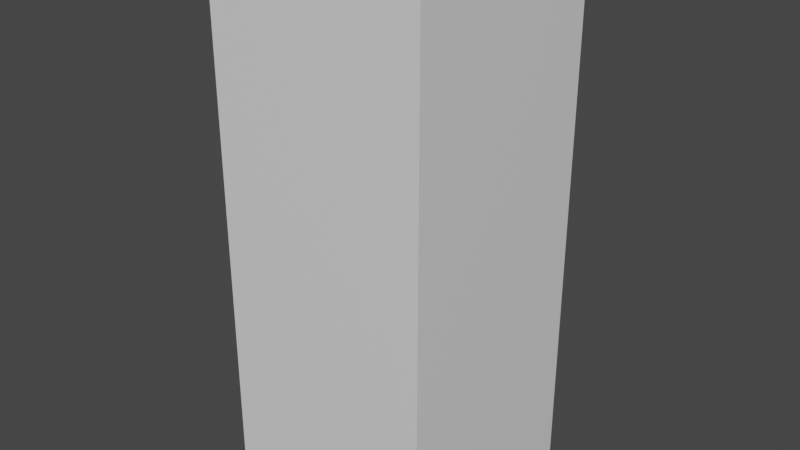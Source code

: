 # Source: pillar3.blend  (saved by Blender 3.6.13; exported with 4.5.12 LTS)
import bpy
from mathutils import Matrix  # noqa: F401  (used for matrix-valued properties, if any)

bpy.ops.wm.read_factory_settings(use_empty=True)
scene = bpy.context.scene
scene.name = 'Scene'

# ---- collections
col_collection = bpy.data.collections.new('Collection'); scene.collection.children.link(col_collection)

# ---- materials (node trees are filled in below, after node groups)
mat_material = bpy.data.materials.new('Material')
mat_material.alpha_threshold = 0.0
mat_material.use_transparent_shadow = False
mat_material.line_color = (0.0, 0.0, 0.0, 1.0)

# ---- material node trees
mat_material.use_nodes = True; mat_material.node_tree.nodes.clear()
_N = mat_material.node_tree.nodes; _L = mat_material.node_tree.links
n0 = _N.new('ShaderNodeOutputMaterial'); n0.name = 'Material Output'; n0.location = (300, 300)
n1 = _N.new('ShaderNodeBsdfPrincipled'); n1.name = 'Principled BSDF'; n1.location = (10, 300)
n1.distribution = 'GGX'
n1.subsurface_method = 'RANDOM_WALK_SKIN'
n1.inputs[2].default_value = 0.4
n1.inputs[3].default_value = 1.45
n1.inputs[27].default_value = (0.0, 0.0, 0.0, 1.0)
n1.inputs[28].default_value = 1.0
_L.new(n1.outputs[0], n0.inputs[0])
n0.is_active_output = True

# ---- world
world_world = bpy.data.worlds.new('World'); scene.world = world_world
world_world.use_nodes = True; world_world.node_tree.nodes.clear()
_N = world_world.node_tree.nodes; _L = world_world.node_tree.links
n0 = _N.new('ShaderNodeOutputWorld'); n0.name = 'World Output'; n0.location = (300, 300)
n1 = _N.new('ShaderNodeBackground'); n1.name = 'Background'; n1.location = (10, 300)
n1.inputs[0].default_value = (0.05088, 0.05088, 0.05088, 1.0)
_L.new(n1.outputs[0], n0.inputs[0])
n0.is_active_output = True
world_world.color = (0.05088, 0.05088, 0.05088)
world_world.use_sun_shadow = False
world_world.sun_shadow_jitter_overblur = 0.0

# ---- meshes
me_cube = bpy.data.meshes.new('Cube')
me_cube.from_pydata([(-0.2033, -0.2033, 1.0), (-0.2033, 0.2033, 1.0), (0.2033, -0.2033, 1.0), (0.2033, 0.2033, 1.0), (0.2033, 0.2033, -2.98e-08), (0.2033, -0.2033, -2.98e-08), (-0.2033, 0.2033, -2.98e-08), (-0.2033, -0.2033, -2.98e-08)], [], [(5, 4, 3, 2), (7, 5, 2, 0), (4, 6, 1, 3), (6, 7, 0, 1)])
_uv = me_cube.uv_layers.new(name='UVMap')
_uv.uv.foreach_set('vector', [0.2967, 0.0, 0.7033, 0.0, 0.7033, 1.0, 0.2967, 1.0, 0.2967, 0.0, 0.7033, 0.0, 0.7033, 1.0, 0.2967, 1.0, 0.7033, 0.0, 0.2967, 0.0, 0.2967, 1.0, 0.7033, 1.0, 0.7033, 0.0, 0.2967, 0.0, 0.2967, 1.0, 0.7033, 1.0])
me_cube.materials.append(mat_material)
me_cube.use_remesh_preserve_volume = False
me_cube.use_remesh_preserve_attributes = False
me_cube.use_mirror_vertex_groups = False
me_cube.update()

# ---- objects
ob_cube = bpy.data.objects.new('Cube', me_cube)

# ---- transforms, parenting, visibility, modifiers, constraints
ob_cube.location = (0.0, 0.0, 0.0)
ob_cube.lock_rotations_4d = False
ob_cube.empty_display_type = 'ARROWS'
ob_cube.lineart.crease_threshold = 0.0

# ---- collection membership
col_collection.objects.link(ob_cube)

# ---- scene / render settings (as saved in the file)
scene.frame_start = 1; scene.frame_end = 250; scene.frame_set(1)
scene.render.engine = 'BLENDER_EEVEE_NEXT'
scene.cycles.sampling_pattern = 'TABULATED_SOBOL'
scene.cycles.use_light_tree = False
scene.view_settings.view_transform = 'Filmic'
bpy.context.view_layer.update()

# ---- added for rendering (the .blend has no active camera and no usable light): camera, sun
cam_auto = bpy.data.cameras.new('AutoCamera')
cam_auto.lens = 50.0
cam_auto.sensor_width = 36.0
cam_auto.clip_end = 1000.0
ob_auto_camera = bpy.data.objects.new('AutoCamera', cam_auto)
scene.collection.objects.link(ob_auto_camera)
ob_auto_camera.location = (1.06732, -1.28079, 1.35386)
ob_auto_camera.rotation_euler = (1.09748, -7.21219e-08, 0.694738)
scene.camera = ob_auto_camera
light_auto_sun = bpy.data.lights.new('AutoSun', 'SUN')
light_auto_sun.energy = 3.0
light_auto_sun.angle = 0.0523599
ob_auto_sun = bpy.data.objects.new('AutoSun', light_auto_sun)
scene.collection.objects.link(ob_auto_sun)
ob_auto_sun.rotation_euler = (0.872665, 0.174533, 0.523599)
bpy.context.view_layer.update()
